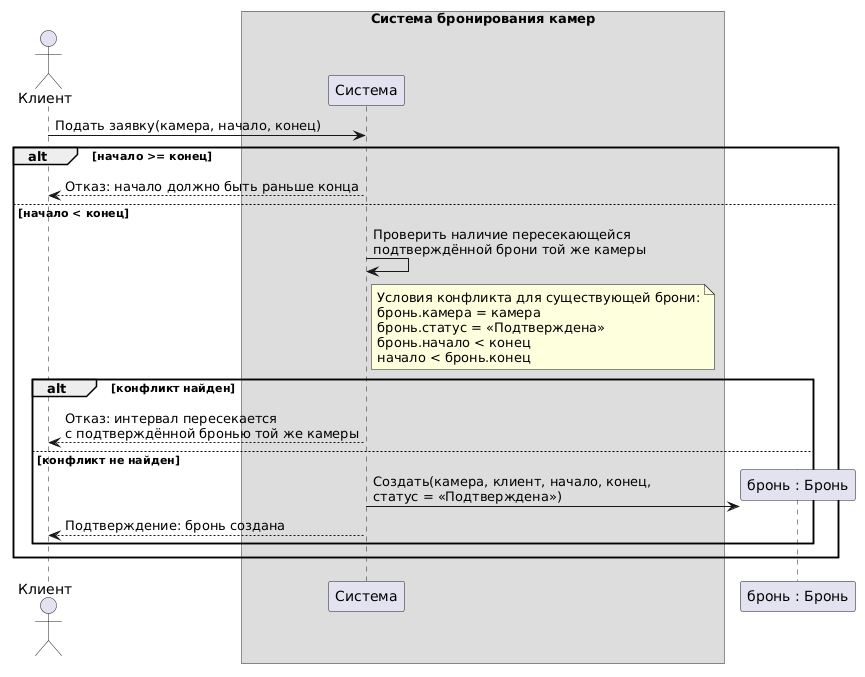

The diagram above was rendered by PlantUML. Its source (embedded in the PNG):
@startuml
actor "Клиент" as Client

box "Система бронирования камер"
    participant "Система" as System
end box

Client -> System : Подать заявку(камера, начало, конец)

alt начало >= конец
    System --> Client : Отказ: начало должно быть раньше конца
else начало < конец
    System -> System : Проверить наличие пересекающейся\nподтверждённой брони той же камеры
    note right of System
      Условия конфликта для существующей брони:
      бронь.камера = камера
      бронь.статус = «Подтверждена»
      бронь.начало < конец
      начало < бронь.конец
    end note

    alt конфликт найден
        System --> Client : Отказ: интервал пересекается\nс подтверждённой бронью той же камеры
    else конфликт не найден
        create participant "бронь : Бронь" as Booking
        System -> Booking : Создать(камера, клиент, начало, конец,\nстатус = «Подтверждена»)
        System --> Client : Подтверждение: бронь создана
    end
end
@enduml